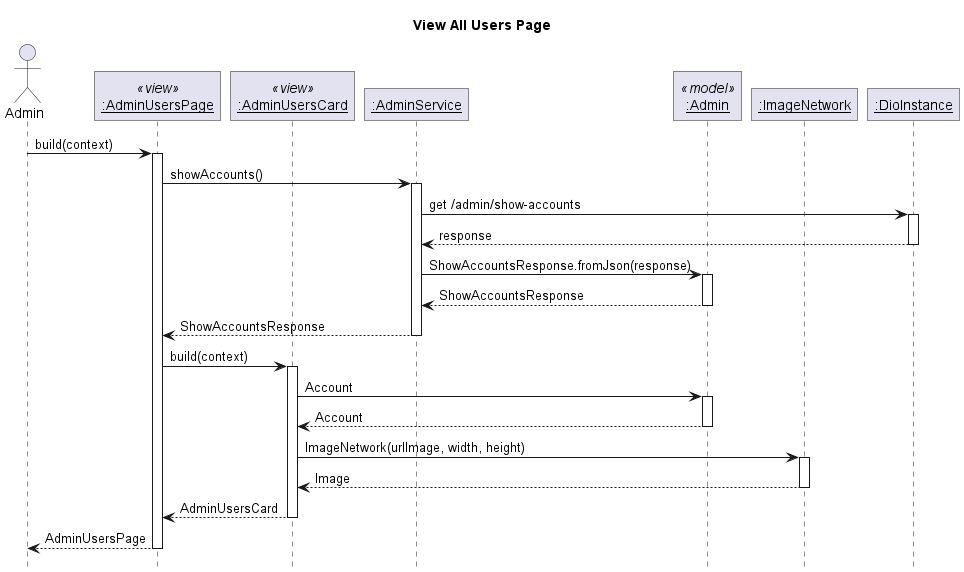

The diagram above was rendered by PlantUML. Its source (embedded in the PNG):
@startuml View All Users Page
' Global param
title View All Users Page
autoactivate on

' Global style configuration
skinparam RoundCorner 0
hide footbox

' Sequence participant configuration
actor Admin
participant "__:AdminUsersPage__" as Page <<view>>
participant "__:AdminUsersCard__" as Card <<view>>
participant "__:AdminService__" as Service
participant "__:Admin__" as Model <<model>>
participant "__:ImageNetwork__" as Image
participant "__:DioInstance__" as Dio


' Sequence diagram
Admin -> Page: build(context)
Page -> Service : showAccounts()
Service -> Dio : get /admin/show-accounts
Service <-- Dio : response
Service -> Model : ShowAccountsResponse.fromJson(response)
Service <-- Model : ShowAccountsResponse
Page <-- Service : ShowAccountsResponse
Page -> Card : build(context)
Card -> Model : Account
Card <-- Model : Account
Card -> Image : ImageNetwork(urlImage, width, height)
Card <-- Image : Image
Page <-- Card : AdminUsersCard
Admin <-- Page : AdminUsersPage




@enduml